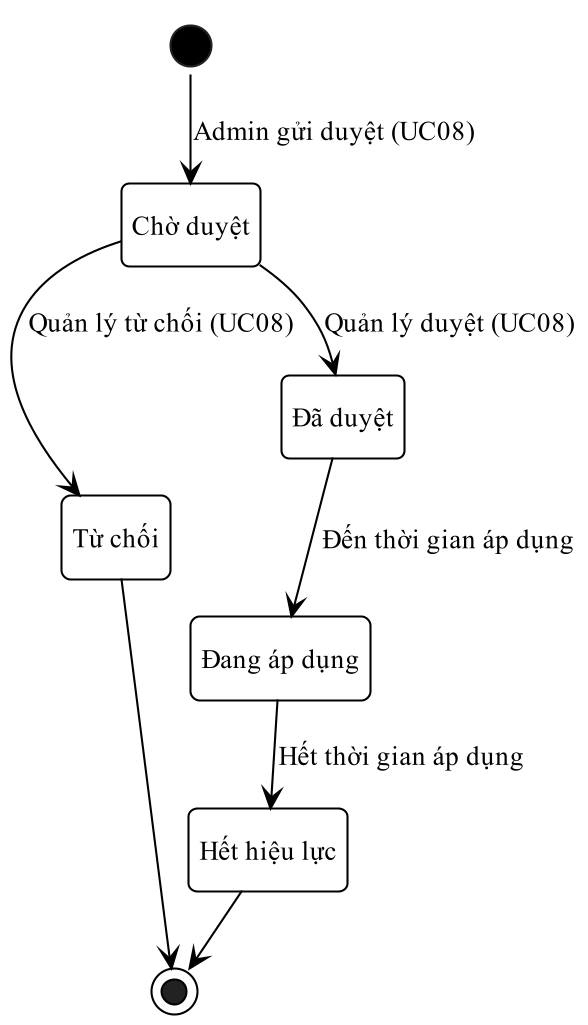

The diagram above was rendered by PlantUML. Its source (embedded in the PNG):
@startuml
!pragma layout smetana
skinparam dpi 200
skinparam defaultFontName "Times New Roman"
skinparam defaultFontSize 13
skinparam shadowing false
skinparam monochrome true
skinparam backgroundColor white
skinparam RoundCorner 8
skinparam ArrowColor black
skinparam ArrowThickness 1
skinparam state {
  BackgroundColor white
  BorderColor black
  BorderThickness 1
  StartColor black
  EndColor black
}
skinparam activity {
  BackgroundColor white
  BorderColor black
  BorderThickness 1
  DiamondBackgroundColor white
  DiamondBorderColor black
  StartColor black
  EndColor black
}
skinparam swimlane {
  BorderColor black
  BorderThickness 1
  TitleFontSize 13
}
skinparam usecase {
  BackgroundColor white
  BorderColor black
  BorderThickness 1
}
skinparam actor {
  BackgroundColor white
  BorderColor black
}
skinparam rectangle {
  BackgroundColor white
  BorderColor black
  BorderThickness 1
  RoundCorner 0
}
skinparam class {
  BackgroundColor white
  HeaderBackgroundColor white
  BorderColor black
  BorderThickness 1
}
skinparam classAttributeIconSize 0
hide empty description
state "Chờ duyệt" as Pending
state "Từ chối" as Rejected
state "Đã duyệt" as Approved
state "Đang áp dụng" as Active
state "Hết hiệu lực" as Ended
[*] --> Pending : Admin gửi duyệt (UC08)
Pending --> Approved : Quản lý duyệt (UC08)
Pending --> Rejected : Quản lý từ chối (UC08)
Approved --> Active : Đến thời gian áp dụng
Active --> Ended : Hết thời gian áp dụng
Rejected --> [*]
Ended --> [*]
@enduml